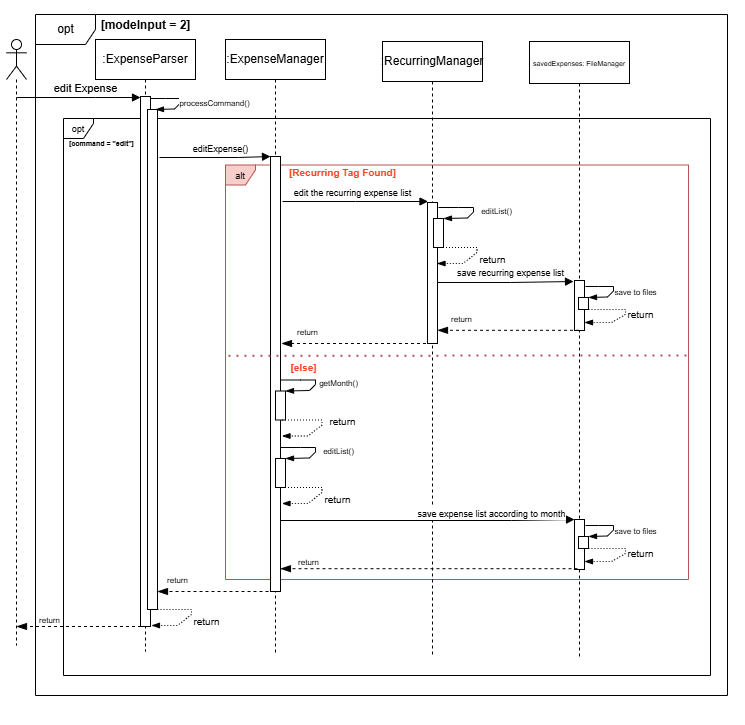

The diagram above was exported from draw.io. Its source (the exported page's mxGraphModel, read from the mxfile embedded in the PNG):
<mxGraphModel dx="1300" dy="780" grid="0" gridSize="10" guides="1" tooltips="1" connect="1" arrows="1" fold="1" page="1" pageScale="1" pageWidth="827" pageHeight="1169" background="#ffffff" math="0" shadow="0">
  <root>
    <mxCell id="0" />
    <mxCell id="1" parent="0" />
    <mxCell id="l0Ve3K_xhr0yB_4xVi3U-50" value="" style="rounded=0;whiteSpace=wrap;html=1;opacity=0;labelBackgroundColor=none;" vertex="1" parent="1">
      <mxGeometry x="44" y="38" width="743" height="724" as="geometry" />
    </mxCell>
    <mxCell id="l0Ve3K_xhr0yB_4xVi3U-19" value="&lt;font style=&quot;font-size: 9px;&quot;&gt;alt&lt;/font&gt;" style="shape=umlFrame;whiteSpace=wrap;html=1;pointerEvents=0;width=30;height=20;fillColor=#f8cecc;strokeColor=#b85450;" vertex="1" parent="1">
      <mxGeometry x="269" y="202.5" width="463" height="414.5" as="geometry" />
    </mxCell>
    <mxCell id="l0Ve3K_xhr0yB_4xVi3U-16" value="&lt;font style=&quot;font-size: 9px;&quot;&gt;opt&lt;/font&gt;" style="shape=umlFrame;whiteSpace=wrap;html=1;pointerEvents=0;width=30;height=20;" vertex="1" parent="1">
      <mxGeometry x="107" y="156" width="647" height="557" as="geometry" />
    </mxCell>
    <mxCell id="l0Ve3K_xhr0yB_4xVi3U-1" value=":ExpenseParser" style="shape=umlLifeline;perimeter=lifelinePerimeter;whiteSpace=wrap;html=1;container=1;dropTarget=0;collapsible=0;recursiveResize=0;outlineConnect=0;portConstraint=eastwest;newEdgeStyle={&quot;curved&quot;:0,&quot;rounded&quot;:0};" vertex="1" parent="1">
      <mxGeometry x="139" y="77" width="100" height="612" as="geometry" />
    </mxCell>
    <mxCell id="l0Ve3K_xhr0yB_4xVi3U-2" value="" style="html=1;points=[[0,0,0,0,5],[0,1,0,0,-5],[1,0,0,0,5],[1,1,0,0,-5]];perimeter=orthogonalPerimeter;outlineConnect=0;targetShapes=umlLifeline;portConstraint=eastwest;newEdgeStyle={&quot;curved&quot;:0,&quot;rounded&quot;:0};" vertex="1" parent="l0Ve3K_xhr0yB_4xVi3U-1">
      <mxGeometry x="45" y="57" width="10" height="530" as="geometry" />
    </mxCell>
    <mxCell id="l0Ve3K_xhr0yB_4xVi3U-3" value="" style="html=1;points=[[0,0,0,0,5],[0,1,0,0,-5],[1,0,0,0,5],[1,1,0,0,-5]];perimeter=orthogonalPerimeter;outlineConnect=0;targetShapes=umlLifeline;portConstraint=eastwest;newEdgeStyle={&quot;curved&quot;:0,&quot;rounded&quot;:0};" vertex="1" parent="l0Ve3K_xhr0yB_4xVi3U-1">
      <mxGeometry x="52" y="70" width="10" height="500" as="geometry" />
    </mxCell>
    <mxCell id="l0Ve3K_xhr0yB_4xVi3U-4" value="" style="shape=umlLifeline;perimeter=lifelinePerimeter;whiteSpace=wrap;html=1;container=1;dropTarget=0;collapsible=0;recursiveResize=0;outlineConnect=0;portConstraint=eastwest;newEdgeStyle={&quot;curved&quot;:0,&quot;rounded&quot;:0};participant=umlActor;" vertex="1" parent="1">
      <mxGeometry x="50" y="77" width="20" height="606" as="geometry" />
    </mxCell>
    <mxCell id="l0Ve3K_xhr0yB_4xVi3U-5" value="edit Expense" style="html=1;verticalAlign=bottom;endArrow=block;curved=0;rounded=0;" edge="1" parent="1">
      <mxGeometry x="0.1124" width="80" relative="1" as="geometry">
        <mxPoint x="60.01964786515572" y="135.00080444335939" as="sourcePoint" />
        <mxPoint x="183.9958383413462" y="135.00080444335939" as="targetPoint" />
        <Array as="points">
          <mxPoint x="138.99766207181494" y="135.00080444335939" />
        </Array>
        <mxPoint as="offset" />
      </mxGeometry>
    </mxCell>
    <mxCell id="l0Ve3K_xhr0yB_4xVi3U-6" value="opt" style="shape=umlFrame;whiteSpace=wrap;html=1;pointerEvents=0;" vertex="1" parent="1">
      <mxGeometry x="79" y="52" width="692" height="681" as="geometry" />
    </mxCell>
    <mxCell id="l0Ve3K_xhr0yB_4xVi3U-7" value="[modeInput = 2]" style="text;align=center;fontStyle=1;verticalAlign=middle;spacingLeft=3;spacingRight=3;strokeColor=none;rotatable=0;points=[[0,0.5],[1,0.5]];portConstraint=eastwest;html=1;" vertex="1" parent="1">
      <mxGeometry x="153.99766207181494" y="55.000804443359385" width="70" height="16" as="geometry" />
    </mxCell>
    <mxCell id="l0Ve3K_xhr0yB_4xVi3U-8" value=":ExpenseManager" style="shape=umlLifeline;perimeter=lifelinePerimeter;whiteSpace=wrap;html=1;container=1;dropTarget=0;collapsible=0;recursiveResize=0;outlineConnect=0;portConstraint=eastwest;newEdgeStyle={&quot;curved&quot;:0,&quot;rounded&quot;:0};" vertex="1" parent="1">
      <mxGeometry x="269" y="77" width="100" height="613" as="geometry" />
    </mxCell>
    <mxCell id="l0Ve3K_xhr0yB_4xVi3U-14" value="" style="html=1;points=[[0,0,0,0,5],[0,1,0,0,-5],[1,0,0,0,5],[1,1,0,0,-5]];perimeter=orthogonalPerimeter;outlineConnect=0;targetShapes=umlLifeline;portConstraint=eastwest;newEdgeStyle={&quot;curved&quot;:0,&quot;rounded&quot;:0};" vertex="1" parent="l0Ve3K_xhr0yB_4xVi3U-8">
      <mxGeometry x="45" y="117" width="10" height="435" as="geometry" />
    </mxCell>
    <mxCell id="l0Ve3K_xhr0yB_4xVi3U-40" value="" style="html=1;points=[[0,0,0,0,5],[0,1,0,0,-5],[1,0,0,0,5],[1,1,0,0,-5]];perimeter=orthogonalPerimeter;outlineConnect=0;targetShapes=umlLifeline;portConstraint=eastwest;newEdgeStyle={&quot;curved&quot;:0,&quot;rounded&quot;:0};" vertex="1" parent="l0Ve3K_xhr0yB_4xVi3U-8">
      <mxGeometry x="50.0041616586538" y="419.0037548828125" width="10" height="29" as="geometry" />
    </mxCell>
    <mxCell id="l0Ve3K_xhr0yB_4xVi3U-41" value="&lt;font style=&quot;font-size: 8px;&quot;&gt;editList()&lt;/font&gt;" style="html=1;verticalAlign=bottom;endArrow=blockThin;curved=0;rounded=0;endFill=1;" edge="1" parent="l0Ve3K_xhr0yB_4xVi3U-8">
      <mxGeometry x="0.0974" y="25" width="80" relative="1" as="geometry">
        <mxPoint x="55.0041616586538" y="408.0037548828125" as="sourcePoint" />
        <mxPoint x="60.0041616586538" y="419.0037548828125" as="targetPoint" />
        <Array as="points">
          <mxPoint x="75.0041616586538" y="408.0037548828125" />
          <mxPoint x="90.0041616586538" y="408.0037548828125" />
          <mxPoint x="90.0041616586538" y="412.5037548828125" />
          <mxPoint x="84.0041616586538" y="418.5037548828125" />
        </Array>
        <mxPoint x="6" y="-11" as="offset" />
      </mxGeometry>
    </mxCell>
    <mxCell id="l0Ve3K_xhr0yB_4xVi3U-42" value="&lt;font style=&quot;font-size: 10px;&quot;&gt;return&lt;/font&gt;" style="html=1;verticalAlign=bottom;endArrow=blockThin;curved=0;rounded=0;exitX=1;exitY=0;exitDx=0;exitDy=5;exitPerimeter=0;endFill=1;dashed=1;dashPattern=1 2;" edge="1" parent="l0Ve3K_xhr0yB_4xVi3U-8">
      <mxGeometry x="0.0135" y="22" width="80" relative="1" as="geometry">
        <mxPoint x="56.5041616586538" y="448.0037548828125" as="sourcePoint" />
        <mxPoint x="56.5041616586538" y="464.0037548828125" as="targetPoint" />
        <Array as="points">
          <mxPoint x="71.5041616586538" y="448.0037548828125" />
          <mxPoint x="96.5041616586538" y="448.0037548828125" />
          <mxPoint x="96.5041616586538" y="453.0037548828125" />
          <mxPoint x="82.5041616586538" y="464.0037548828125" />
        </Array>
        <mxPoint x="2" y="-2" as="offset" />
      </mxGeometry>
    </mxCell>
    <mxCell id="l0Ve3K_xhr0yB_4xVi3U-9" value="&lt;font style=&quot;font-size: 7px;&quot;&gt;savedExpenses: FileManager&lt;/font&gt;" style="shape=umlLifeline;perimeter=lifelinePerimeter;whiteSpace=wrap;html=1;container=1;dropTarget=0;collapsible=0;recursiveResize=0;outlineConnect=0;portConstraint=eastwest;newEdgeStyle={&quot;curved&quot;:0,&quot;rounded&quot;:0};size=42;" vertex="1" parent="1">
      <mxGeometry x="573" y="79" width="100" height="617" as="geometry" />
    </mxCell>
    <mxCell id="l0Ve3K_xhr0yB_4xVi3U-32" value="" style="html=1;points=[[0,0,0,0,5],[0,1,0,0,-5],[1,0,0,0,5],[1,1,0,0,-5]];perimeter=orthogonalPerimeter;outlineConnect=0;targetShapes=umlLifeline;portConstraint=eastwest;newEdgeStyle={&quot;curved&quot;:0,&quot;rounded&quot;:0};" vertex="1" parent="l0Ve3K_xhr0yB_4xVi3U-9">
      <mxGeometry x="45" y="239.00000000000003" width="10" height="50" as="geometry" />
    </mxCell>
    <mxCell id="l0Ve3K_xhr0yB_4xVi3U-33" value="" style="html=1;points=[[0,0,0,0,5],[0,1,0,0,-5],[1,0,0,0,5],[1,1,0,0,-5]];perimeter=orthogonalPerimeter;outlineConnect=0;targetShapes=umlLifeline;portConstraint=eastwest;newEdgeStyle={&quot;curved&quot;:0,&quot;rounded&quot;:0};" vertex="1" parent="l0Ve3K_xhr0yB_4xVi3U-9">
      <mxGeometry x="49" y="256" width="10" height="12" as="geometry" />
    </mxCell>
    <mxCell id="l0Ve3K_xhr0yB_4xVi3U-34" value="&lt;font style=&quot;font-size: 8px;&quot;&gt;save to files&lt;/font&gt;" style="html=1;verticalAlign=bottom;endArrow=blockThin;curved=0;rounded=0;endFill=1;" edge="1" parent="l0Ve3K_xhr0yB_4xVi3U-9">
      <mxGeometry x="0.0835" y="25" width="80" relative="1" as="geometry">
        <mxPoint x="56" y="245.00000000000003" as="sourcePoint" />
        <mxPoint x="59" y="256" as="targetPoint" />
        <Array as="points">
          <mxPoint x="69" y="245.00000000000003" />
          <mxPoint x="84" y="245.00000000000003" />
          <mxPoint x="84" y="249.50000000000003" />
          <mxPoint x="78" y="255.50000000000003" />
        </Array>
        <mxPoint x="5" y="-8" as="offset" />
      </mxGeometry>
    </mxCell>
    <mxCell id="l0Ve3K_xhr0yB_4xVi3U-35" value="&lt;font style=&quot;font-size: 10px;&quot;&gt;return&lt;/font&gt;" style="html=1;verticalAlign=bottom;endArrow=blockThin;curved=0;rounded=0;exitX=1;exitY=0;exitDx=0;exitDy=5;exitPerimeter=0;endFill=1;dashed=1;dashPattern=1 2;" edge="1" parent="l0Ve3K_xhr0yB_4xVi3U-9" target="l0Ve3K_xhr0yB_4xVi3U-32">
      <mxGeometry x="0.0213" y="17" width="80" relative="1" as="geometry">
        <mxPoint x="56" y="268" as="sourcePoint" />
        <mxPoint x="56" y="284" as="targetPoint" />
        <Array as="points">
          <mxPoint x="71" y="268" />
          <mxPoint x="96" y="268" />
          <mxPoint x="96" y="273" />
          <mxPoint x="82" y="281" />
        </Array>
        <mxPoint x="7" y="-6" as="offset" />
      </mxGeometry>
    </mxCell>
    <mxCell id="l0Ve3K_xhr0yB_4xVi3U-43" value="" style="html=1;points=[[0,0,0,0,5],[0,1,0,0,-5],[1,0,0,0,5],[1,1,0,0,-5]];perimeter=orthogonalPerimeter;outlineConnect=0;targetShapes=umlLifeline;portConstraint=eastwest;newEdgeStyle={&quot;curved&quot;:0,&quot;rounded&quot;:0};" vertex="1" parent="l0Ve3K_xhr0yB_4xVi3U-9">
      <mxGeometry x="45" y="478" width="10" height="50" as="geometry" />
    </mxCell>
    <mxCell id="l0Ve3K_xhr0yB_4xVi3U-44" value="" style="html=1;points=[[0,0,0,0,5],[0,1,0,0,-5],[1,0,0,0,5],[1,1,0,0,-5]];perimeter=orthogonalPerimeter;outlineConnect=0;targetShapes=umlLifeline;portConstraint=eastwest;newEdgeStyle={&quot;curved&quot;:0,&quot;rounded&quot;:0};" vertex="1" parent="l0Ve3K_xhr0yB_4xVi3U-9">
      <mxGeometry x="49" y="495" width="10" height="12" as="geometry" />
    </mxCell>
    <mxCell id="l0Ve3K_xhr0yB_4xVi3U-45" value="&lt;font style=&quot;font-size: 8px;&quot;&gt;save to files&lt;/font&gt;" style="html=1;verticalAlign=bottom;endArrow=blockThin;curved=0;rounded=0;endFill=1;" edge="1" parent="l0Ve3K_xhr0yB_4xVi3U-9">
      <mxGeometry x="0.0835" y="25" width="80" relative="1" as="geometry">
        <mxPoint x="56" y="484" as="sourcePoint" />
        <mxPoint x="59" y="495" as="targetPoint" />
        <Array as="points">
          <mxPoint x="69" y="484" />
          <mxPoint x="84" y="484" />
          <mxPoint x="84" y="488.5" />
          <mxPoint x="78" y="494.5" />
        </Array>
        <mxPoint x="5" y="-8" as="offset" />
      </mxGeometry>
    </mxCell>
    <mxCell id="l0Ve3K_xhr0yB_4xVi3U-46" value="&lt;font style=&quot;font-size: 10px;&quot;&gt;return&lt;/font&gt;" style="html=1;verticalAlign=bottom;endArrow=blockThin;curved=0;rounded=0;exitX=1;exitY=0;exitDx=0;exitDy=5;exitPerimeter=0;endFill=1;dashed=1;dashPattern=1 2;" edge="1" parent="l0Ve3K_xhr0yB_4xVi3U-9" target="l0Ve3K_xhr0yB_4xVi3U-43">
      <mxGeometry x="0.0213" y="17" width="80" relative="1" as="geometry">
        <mxPoint x="56" y="507" as="sourcePoint" />
        <mxPoint x="56" y="523" as="targetPoint" />
        <Array as="points">
          <mxPoint x="71" y="507" />
          <mxPoint x="96" y="507" />
          <mxPoint x="96" y="512" />
          <mxPoint x="82" y="520" />
        </Array>
        <mxPoint x="7" y="-6" as="offset" />
      </mxGeometry>
    </mxCell>
    <mxCell id="l0Ve3K_xhr0yB_4xVi3U-10" value=":RecurringManager" style="shape=umlLifeline;perimeter=lifelinePerimeter;whiteSpace=wrap;html=1;container=1;dropTarget=0;collapsible=0;recursiveResize=0;outlineConnect=0;portConstraint=eastwest;newEdgeStyle={&quot;curved&quot;:0,&quot;rounded&quot;:0};" vertex="1" parent="1">
      <mxGeometry x="426" y="79" width="100" height="614" as="geometry" />
    </mxCell>
    <mxCell id="l0Ve3K_xhr0yB_4xVi3U-22" value="" style="html=1;points=[[0,0,0,0,5],[0,1,0,0,-5],[1,0,0,0,5],[1,1,0,0,-5]];perimeter=orthogonalPerimeter;outlineConnect=0;targetShapes=umlLifeline;portConstraint=eastwest;newEdgeStyle={&quot;curved&quot;:0,&quot;rounded&quot;:0};" vertex="1" parent="l0Ve3K_xhr0yB_4xVi3U-10">
      <mxGeometry x="45" y="161" width="10" height="141" as="geometry" />
    </mxCell>
    <mxCell id="l0Ve3K_xhr0yB_4xVi3U-25" value="" style="html=1;points=[[0,0,0,0,5],[0,1,0,0,-5],[1,0,0,0,5],[1,1,0,0,-5]];perimeter=orthogonalPerimeter;outlineConnect=0;targetShapes=umlLifeline;portConstraint=eastwest;newEdgeStyle={&quot;curved&quot;:0,&quot;rounded&quot;:0};" vertex="1" parent="l0Ve3K_xhr0yB_4xVi3U-10">
      <mxGeometry x="51.00416165865386" y="177.0037548828125" width="10" height="29" as="geometry" />
    </mxCell>
    <mxCell id="l0Ve3K_xhr0yB_4xVi3U-11" value="&lt;font style=&quot;font-size: 10px;&quot;&gt;return&lt;/font&gt;" style="html=1;verticalAlign=bottom;endArrow=blockThin;curved=0;rounded=0;exitX=1;exitY=0;exitDx=0;exitDy=5;exitPerimeter=0;endFill=1;dashed=1;dashPattern=1 2;" edge="1" parent="1">
      <mxGeometry x="0.0135" y="22" width="80" relative="1" as="geometry">
        <mxPoint x="194.9958383413462" y="646.9962451171875" as="sourcePoint" />
        <mxPoint x="194.9958383413462" y="662.9962451171875" as="targetPoint" />
        <Array as="points">
          <mxPoint x="209.9958383413462" y="646.9962451171875" />
          <mxPoint x="234.9958383413462" y="646.9962451171875" />
          <mxPoint x="234.9958383413462" y="651.9962451171875" />
          <mxPoint x="220.9958383413462" y="662.9962451171875" />
        </Array>
        <mxPoint x="2" y="-2" as="offset" />
      </mxGeometry>
    </mxCell>
    <mxCell id="l0Ve3K_xhr0yB_4xVi3U-12" value="&lt;font style=&quot;font-size: 8px;&quot;&gt;return&lt;/font&gt;" style="html=1;verticalAlign=bottom;endArrow=blockThin;dashed=1;endSize=8;curved=0;rounded=0;endFill=1;" edge="1" parent="1">
      <mxGeometry x="0.4655" y="2" relative="1" as="geometry">
        <mxPoint x="60" y="663.9962451171875" as="targetPoint" />
        <mxPoint x="184.4958383413462" y="663.9962451171875" as="sourcePoint" />
        <mxPoint as="offset" />
      </mxGeometry>
    </mxCell>
    <mxCell id="l0Ve3K_xhr0yB_4xVi3U-13" value="&lt;font style=&quot;font-size: 8px;&quot;&gt;processCommand()&lt;/font&gt;" style="html=1;verticalAlign=bottom;endArrow=blockThin;curved=0;rounded=0;endFill=1;" edge="1" parent="1">
      <mxGeometry x="0.1792" y="37" width="80" relative="1" as="geometry">
        <mxPoint x="193.9958383413462" y="135.9962451171875" as="sourcePoint" />
        <mxPoint x="198.9958383413462" y="146.9962451171875" as="targetPoint" />
        <Array as="points">
          <mxPoint x="208.9958383413462" y="135.9962451171875" />
          <mxPoint x="223.9958383413462" y="135.9962451171875" />
          <mxPoint x="223.9958383413462" y="140.4962451171875" />
          <mxPoint x="217.9958383413462" y="146.4962451171875" />
        </Array>
        <mxPoint x="10" y="-20" as="offset" />
      </mxGeometry>
    </mxCell>
    <mxCell id="l0Ve3K_xhr0yB_4xVi3U-15" value="&lt;font style=&quot;font-size: 9px;&quot;&gt;editExpense()&lt;/font&gt;" style="html=1;verticalAlign=bottom;endArrow=block;curved=0;rounded=0;" edge="1" parent="1">
      <mxGeometry x="0.1124" width="80" relative="1" as="geometry">
        <mxPoint x="202.9996478651557" y="195.00080444335939" as="sourcePoint" />
        <mxPoint x="314" y="194" as="targetPoint" />
        <Array as="points">
          <mxPoint x="281.97766207181496" y="195.00080444335939" />
        </Array>
        <mxPoint as="offset" />
      </mxGeometry>
    </mxCell>
    <mxCell id="l0Ve3K_xhr0yB_4xVi3U-17" value="&lt;font style=&quot;font-size: 7px;&quot;&gt;[command = &quot;edit&quot;]&lt;/font&gt;" style="text;align=center;fontStyle=1;verticalAlign=middle;spacingLeft=3;spacingRight=3;strokeColor=none;rotatable=0;points=[[0,0.5],[1,0.5]];portConstraint=eastwest;html=1;fontSize=7;" vertex="1" parent="1">
      <mxGeometry x="109.99766207181494" y="174.00080444335939" width="70" height="16" as="geometry" />
    </mxCell>
    <mxCell id="l0Ve3K_xhr0yB_4xVi3U-20" value="&lt;font size=&quot;1&quot;&gt;[Recurring Tag Found]&lt;/font&gt;" style="text;align=center;fontStyle=1;verticalAlign=middle;spacingLeft=3;spacingRight=3;strokeColor=none;rotatable=0;points=[[0,0.5],[1,0.5]];portConstraint=eastwest;html=1;fontColor=#FF4326;" vertex="1" parent="1">
      <mxGeometry x="350.5" y="202.5" width="71" height="15" as="geometry" />
    </mxCell>
    <mxCell id="l0Ve3K_xhr0yB_4xVi3U-21" value="&lt;font size=&quot;1&quot;&gt;[else]&lt;/font&gt;" style="text;align=center;fontStyle=1;verticalAlign=middle;spacingLeft=3;spacingRight=3;strokeColor=none;rotatable=0;points=[[0,0.5],[1,0.5]];portConstraint=eastwest;html=1;fontColor=#FF4326;" vertex="1" parent="1">
      <mxGeometry x="312" y="397" width="71" height="15" as="geometry" />
    </mxCell>
    <mxCell id="l0Ve3K_xhr0yB_4xVi3U-24" value="&lt;font style=&quot;font-size: 9px;&quot;&gt;edit the recurring expense list&lt;/font&gt;" style="html=1;verticalAlign=bottom;endArrow=block;curved=0;rounded=0;" edge="1" parent="1">
      <mxGeometry x="-0.0378" width="80" relative="1" as="geometry">
        <mxPoint x="326" y="239" as="sourcePoint" />
        <mxPoint x="471.49583834134614" y="239.00080444335936" as="targetPoint" />
        <Array as="points">
          <mxPoint x="398.97766207181496" y="239.00080444335939" />
        </Array>
        <mxPoint as="offset" />
      </mxGeometry>
    </mxCell>
    <mxCell id="l0Ve3K_xhr0yB_4xVi3U-18" value="" style="endArrow=none;dashed=1;html=1;dashPattern=1 3;strokeWidth=2;rounded=0;fillColor=#f8cecc;strokeColor=#b85450;entryX=0.999;entryY=0.252;entryDx=0;entryDy=0;entryPerimeter=0;" edge="1" parent="1">
      <mxGeometry width="50" height="50" relative="1" as="geometry">
        <mxPoint x="271.96" y="393.23" as="sourcePoint" />
        <mxPoint x="731.9970000000001" y="393.00200000000007" as="targetPoint" />
      </mxGeometry>
    </mxCell>
    <mxCell id="l0Ve3K_xhr0yB_4xVi3U-26" value="&lt;font style=&quot;font-size: 8px;&quot;&gt;editList()&lt;/font&gt;" style="html=1;verticalAlign=bottom;endArrow=blockThin;curved=0;rounded=0;endFill=1;" edge="1" parent="1">
      <mxGeometry x="0.0974" y="25" width="80" relative="1" as="geometry">
        <mxPoint x="482" y="245" as="sourcePoint" />
        <mxPoint x="487" y="256" as="targetPoint" />
        <Array as="points">
          <mxPoint x="502" y="245" />
          <mxPoint x="517" y="245" />
          <mxPoint x="517" y="249.5" />
          <mxPoint x="511" y="255.5" />
        </Array>
        <mxPoint x="6" y="-11" as="offset" />
      </mxGeometry>
    </mxCell>
    <mxCell id="l0Ve3K_xhr0yB_4xVi3U-27" value="&lt;font style=&quot;font-size: 10px;&quot;&gt;return&lt;/font&gt;" style="html=1;verticalAlign=bottom;endArrow=blockThin;curved=0;rounded=0;exitX=1;exitY=0;exitDx=0;exitDy=5;exitPerimeter=0;endFill=1;dashed=1;dashPattern=1 2;" edge="1" parent="1">
      <mxGeometry x="0.0135" y="22" width="80" relative="1" as="geometry">
        <mxPoint x="480.5" y="285" as="sourcePoint" />
        <mxPoint x="480.5" y="301" as="targetPoint" />
        <Array as="points">
          <mxPoint x="495.5" y="285" />
          <mxPoint x="520.5" y="285" />
          <mxPoint x="520.5" y="290" />
          <mxPoint x="506.5" y="301" />
        </Array>
        <mxPoint x="2" y="-2" as="offset" />
      </mxGeometry>
    </mxCell>
    <mxCell id="l0Ve3K_xhr0yB_4xVi3U-36" value="&lt;font style=&quot;font-size: 9px;&quot;&gt;save recurring expense list&lt;/font&gt;" style="html=1;verticalAlign=bottom;endArrow=block;curved=0;rounded=0;" edge="1" parent="1">
      <mxGeometry x="0.0734" y="1" width="80" relative="1" as="geometry">
        <mxPoint x="481" y="320" as="sourcePoint" />
        <mxPoint x="617" y="319" as="targetPoint" />
        <Array as="points">
          <mxPoint x="553.977662071815" y="320.00080444335936" />
        </Array>
        <mxPoint as="offset" />
      </mxGeometry>
    </mxCell>
    <mxCell id="l0Ve3K_xhr0yB_4xVi3U-37" value="&lt;font style=&quot;font-size: 8px;&quot;&gt;return&lt;/font&gt;" style="html=1;verticalAlign=bottom;endArrow=blockThin;dashed=1;endSize=8;curved=0;rounded=0;endFill=1;" edge="1" parent="1" source="l0Ve3K_xhr0yB_4xVi3U-9">
      <mxGeometry x="0.6466" y="-3" relative="1" as="geometry">
        <mxPoint x="481" y="367.8" as="targetPoint" />
        <mxPoint x="604.9958383413461" y="367.79624511718754" as="sourcePoint" />
        <mxPoint as="offset" />
      </mxGeometry>
    </mxCell>
    <mxCell id="l0Ve3K_xhr0yB_4xVi3U-38" value="&lt;font style=&quot;font-size: 8px;&quot;&gt;return&lt;/font&gt;" style="html=1;verticalAlign=bottom;endArrow=blockThin;dashed=1;endSize=8;curved=0;rounded=0;endFill=1;" edge="1" parent="1" source="l0Ve3K_xhr0yB_4xVi3U-10">
      <mxGeometry x="0.6466" y="-3" relative="1" as="geometry">
        <mxPoint x="325" y="381" as="targetPoint" />
        <mxPoint x="466" y="381.2" as="sourcePoint" />
        <mxPoint as="offset" />
      </mxGeometry>
    </mxCell>
    <mxCell id="l0Ve3K_xhr0yB_4xVi3U-47" value="&lt;font style=&quot;font-size: 9px;&quot;&gt;save expense list according to month&lt;/font&gt;" style="html=1;verticalAlign=bottom;endArrow=block;curved=0;rounded=0;" edge="1" parent="1">
      <mxGeometry x="0.4353" y="-2" width="80" relative="1" as="geometry">
        <mxPoint x="324" y="558.0008044433594" as="sourcePoint" />
        <mxPoint x="618" y="557" as="targetPoint" />
        <Array as="points">
          <mxPoint x="554.977662071815" y="558.0008044433594" />
        </Array>
        <mxPoint as="offset" />
      </mxGeometry>
    </mxCell>
    <mxCell id="l0Ve3K_xhr0yB_4xVi3U-48" value="&lt;font style=&quot;font-size: 8px;&quot;&gt;return&lt;/font&gt;" style="html=1;verticalAlign=bottom;endArrow=blockThin;dashed=1;endSize=8;curved=0;rounded=0;endFill=1;" edge="1" parent="1">
      <mxGeometry x="0.8043" y="2" relative="1" as="geometry">
        <mxPoint x="323.92857142857144" y="606.2" as="targetPoint" />
        <mxPoint x="621" y="606.2" as="sourcePoint" />
        <mxPoint as="offset" />
      </mxGeometry>
    </mxCell>
    <mxCell id="l0Ve3K_xhr0yB_4xVi3U-49" value="&lt;font style=&quot;font-size: 8px;&quot;&gt;return&lt;/font&gt;" style="html=1;verticalAlign=bottom;endArrow=blockThin;dashed=1;endSize=8;curved=0;rounded=0;endFill=1;" edge="1" parent="1">
      <mxGeometry x="0.6466" y="-3" relative="1" as="geometry">
        <mxPoint x="201" y="629" as="targetPoint" />
        <mxPoint x="312" y="629" as="sourcePoint" />
        <mxPoint as="offset" />
      </mxGeometry>
    </mxCell>
    <mxCell id="l0Ve3K_xhr0yB_4xVi3U-51" value="" style="html=1;points=[[0,0,0,0,5],[0,1,0,0,-5],[1,0,0,0,5],[1,1,0,0,-5]];perimeter=orthogonalPerimeter;outlineConnect=0;targetShapes=umlLifeline;portConstraint=eastwest;newEdgeStyle={&quot;curved&quot;:0,&quot;rounded&quot;:0};" vertex="1" parent="1">
      <mxGeometry x="319.0041616586538" y="428.5037548828125" width="10" height="29" as="geometry" />
    </mxCell>
    <mxCell id="l0Ve3K_xhr0yB_4xVi3U-52" value="&lt;font style=&quot;font-size: 8px;&quot;&gt;getMonth()&lt;/font&gt;" style="html=1;verticalAlign=bottom;endArrow=blockThin;curved=0;rounded=0;endFill=1;" edge="1" parent="1">
      <mxGeometry x="0.0974" y="25" width="80" relative="1" as="geometry">
        <mxPoint x="324.0041616586538" y="417.5037548828125" as="sourcePoint" />
        <mxPoint x="329.0041616586538" y="428.5037548828125" as="targetPoint" />
        <Array as="points">
          <mxPoint x="344.0041616586538" y="417.5037548828125" />
          <mxPoint x="359.0041616586538" y="417.5037548828125" />
          <mxPoint x="359.0041616586538" y="422.0037548828125" />
          <mxPoint x="353.0041616586538" y="428.0037548828125" />
        </Array>
        <mxPoint x="6" y="-11" as="offset" />
      </mxGeometry>
    </mxCell>
    <mxCell id="l0Ve3K_xhr0yB_4xVi3U-53" value="&lt;font style=&quot;font-size: 10px;&quot;&gt;return&lt;/font&gt;" style="html=1;verticalAlign=bottom;endArrow=blockThin;curved=0;rounded=0;exitX=1;exitY=0;exitDx=0;exitDy=5;exitPerimeter=0;endFill=1;dashed=1;dashPattern=1 2;" edge="1" parent="1">
      <mxGeometry x="0.0135" y="21" width="80" relative="1" as="geometry">
        <mxPoint x="325.5041616586538" y="457.5037548828125" as="sourcePoint" />
        <mxPoint x="325.5041616586538" y="473.5037548828125" as="targetPoint" />
        <Array as="points">
          <mxPoint x="340.5041616586538" y="457.5037548828125" />
          <mxPoint x="365.5041616586538" y="457.5037548828125" />
          <mxPoint x="365.5041616586538" y="462.5037548828125" />
          <mxPoint x="351.5041616586538" y="473.5037548828125" />
        </Array>
        <mxPoint x="8" y="-11" as="offset" />
      </mxGeometry>
    </mxCell>
  </root>
</mxGraphModel>